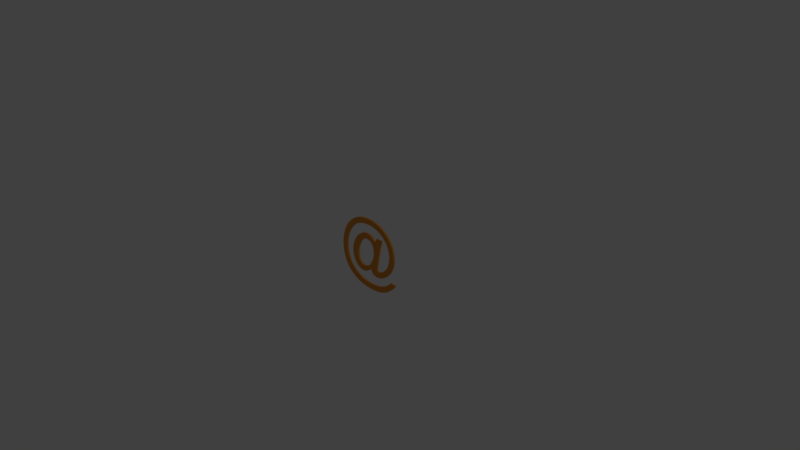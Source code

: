 # Source: at.blend  (saved by Blender 2.79.0; exported with 4.5.12 LTS)
import bpy
from mathutils import Matrix  # noqa: F401  (used for matrix-valued properties, if any)

bpy.ops.wm.read_factory_settings(use_empty=True)
scene = bpy.context.scene
scene.name = 'Scene'

# ---- collections
col_collection_1 = bpy.data.collections.new('Collection 1'); scene.collection.children.link(col_collection_1)

# ---- materials (node trees are filled in below, after node groups)
mat_material_001 = bpy.data.materials.new('Material.001')
mat_material_001.alpha_threshold = 0.0
mat_material_001.use_transparent_shadow = False
mat_material_001.diffuse_color = (0.8, 0.3085, 0.04656, 1.0)
mat_material_001.roughness = 0.5

# ---- material node trees

# ---- world
world_world = bpy.data.worlds.new('World'); scene.world = world_world
world_world.color = (0.05088, 0.05088, 0.05088)
world_world.use_sun_shadow = False
world_world.sun_shadow_jitter_overblur = 0.0
world_world.cycles.sampling_method = 'MANUAL'

# ---- cameras
cam_camera = bpy.data.cameras.new('Camera')
cam_camera.clip_end = 100.0
cam_camera.lens = 35.0
cam_camera.sensor_width = 32.0
cam_camera.sensor_height = 18.0
cam_camera.ortho_scale = 7.314
cam_camera.dof.focus_distance = 0.0
cam_camera.dof.aperture_fstop = 128.0

# ---- lights
light_lamp = bpy.data.lights.new('Lamp', 'POINT')
light_lamp.transmission_factor = 0.0
light_lamp.cutoff_distance = 30.0
light_lamp.energy = 100.0
light_lamp.shadow_buffer_clip_start = 1.001
light_lamp.shadow_soft_size = 0.1
light_lamp.shadow_maximum_resolution = 0.006
light_lamp.use_absolute_resolution = True

# ---- curves / text
txt_text = bpy.data.curves.new('Text', 'FONT')
txt_text.dimensions = '2D'
txt_text.body = '@'
txt_text.materials.append(mat_material_001)
txt_text.use_path_clamp = True
txt_text.bevel_resolution = 0
txt_text.extrude = 0.013
txt_text.size = 0.3169
txt_text.offset_x = -0.164
txt_text.offset_y = -0.08223
txt_text.underline_height = 0.8

# ---- objects
ob_text = bpy.data.objects.new('Text', txt_text)
ob_lamp = bpy.data.objects.new('Lamp', light_lamp)
ob_camera = bpy.data.objects.new('Camera', cam_camera)

# ---- transforms, parenting, visibility, modifiers, constraints
ob_text.location = (0.0, 0.0, 0.0)
ob_text.rotation_euler = (1.571, 0.0, 0.0)
ob_text.scale = (3.404, 3.361, 1.0)
ob_text.lineart.crease_threshold = 0.0
ob_lamp.location = (4.076, 1.005, 5.904)
ob_lamp.rotation_euler = (0.6503, 0.05522, 1.866)
ob_lamp.lock_rotations_4d = False
ob_lamp.empty_display_type = 'ARROWS'
ob_lamp.color = (0.0, 0.0, 0.0, 0.0)
ob_lamp.lineart.crease_threshold = 0.0
ob_camera.location = (7.481, -6.508, 5.344)
ob_camera.rotation_euler = (1.109, 0.0, 0.8149)
ob_camera.lock_rotations_4d = False
ob_camera.empty_display_type = 'ARROWS'
ob_camera.color = (0.0, 0.0, 0.0, 0.0)
ob_camera.display_type = 'WIRE'
ob_camera.lineart.crease_threshold = 0.0

# ---- collection membership
col_collection_1.objects.link(ob_text)
col_collection_1.objects.link(ob_lamp)
col_collection_1.objects.link(ob_camera)

# ---- scene / render settings (as saved in the file)
scene.camera = ob_camera
scene.frame_start = 1; scene.frame_end = 250; scene.frame_set(1)
scene.render.engine = 'BLENDER_EEVEE_NEXT'
scene.render.resolution_percentage = 50
scene.render.dither_intensity = 0.0
scene.cycles.use_denoising = False
scene.cycles.samples = 128
scene.cycles.sampling_pattern = 'TABULATED_SOBOL'
scene.cycles.use_adaptive_sampling = False
scene.cycles.use_light_tree = False
scene.cycles.blur_glossy = 0.0
scene.cycles.sample_clamp_indirect = 0.0
scene.view_settings.view_transform = 'Standard'
bpy.context.view_layer.update()
